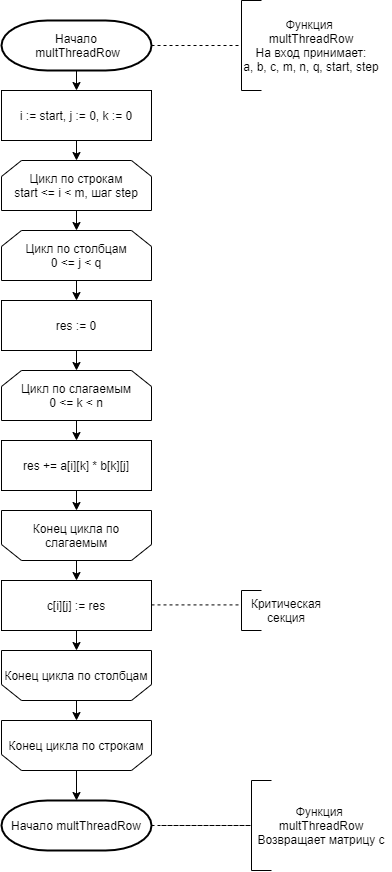

The diagram above was exported from draw.io. Its source (the exported page's mxGraphModel, read from the mxfile embedded in the PNG):
<mxGraphModel dx="865" dy="11636" grid="1" gridSize="10" guides="1" tooltips="1" connect="1" arrows="1" fold="1" page="1" pageScale="1" pageWidth="1827" pageHeight="11169" background="#ffffff" math="0" shadow="0">
  <root>
    <mxCell id="0" />
    <mxCell id="1" parent="0" />
    <mxCell id="mzTDEa_XzC-Mk_3e8MP_-44" value="Начало&lt;br&gt;&amp;nbsp;multThreadRow" style="strokeWidth=2;html=1;shape=mxgraph.flowchart.terminator;whiteSpace=wrap;" vertex="1" parent="1">
      <mxGeometry x="640" y="-1990" width="150" height="50" as="geometry" />
    </mxCell>
    <mxCell id="mzTDEa_XzC-Mk_3e8MP_-45" value="" style="endArrow=none;dashed=1;html=1;exitX=1;exitY=0.5;exitDx=0;exitDy=0;exitPerimeter=0;" edge="1" parent="1">
      <mxGeometry width="50" height="50" relative="1" as="geometry">
        <mxPoint x="790" y="-1965" as="sourcePoint" />
        <mxPoint x="880" y="-1965" as="targetPoint" />
      </mxGeometry>
    </mxCell>
    <mxCell id="mzTDEa_XzC-Mk_3e8MP_-46" value="" style="endArrow=none;html=1;" edge="1" parent="1">
      <mxGeometry width="50" height="50" relative="1" as="geometry">
        <mxPoint x="880" y="-1920" as="sourcePoint" />
        <mxPoint x="880" y="-2010" as="targetPoint" />
      </mxGeometry>
    </mxCell>
    <mxCell id="mzTDEa_XzC-Mk_3e8MP_-47" value="" style="endArrow=none;html=1;" edge="1" parent="1">
      <mxGeometry width="50" height="50" relative="1" as="geometry">
        <mxPoint x="880" y="-2010" as="sourcePoint" />
        <mxPoint x="900" y="-2010" as="targetPoint" />
      </mxGeometry>
    </mxCell>
    <mxCell id="mzTDEa_XzC-Mk_3e8MP_-48" value="" style="endArrow=none;html=1;" edge="1" parent="1">
      <mxGeometry width="50" height="50" relative="1" as="geometry">
        <mxPoint x="880" y="-1920" as="sourcePoint" />
        <mxPoint x="900" y="-1920" as="targetPoint" />
      </mxGeometry>
    </mxCell>
    <mxCell id="mzTDEa_XzC-Mk_3e8MP_-49" value="Функция &lt;br&gt;multThreadRow&lt;br&gt;На вход принимает:&lt;br&gt;a, b, c, m, n, q, start, step" style="text;html=1;strokeColor=none;fillColor=none;align=center;verticalAlign=middle;whiteSpace=wrap;rounded=0;" vertex="1" parent="1">
      <mxGeometry x="880" y="-2010" width="140" height="90" as="geometry" />
    </mxCell>
    <mxCell id="mzTDEa_XzC-Mk_3e8MP_-52" value="Цикл по столбцам&lt;br&gt;0 &amp;lt;= j &amp;lt; q" style="shape=loopLimit;whiteSpace=wrap;html=1;fillColor=#ffffff;" vertex="1" parent="1">
      <mxGeometry x="640" y="-1780" width="150" height="50" as="geometry" />
    </mxCell>
    <mxCell id="mzTDEa_XzC-Mk_3e8MP_-53" value="res := 0" style="rounded=0;whiteSpace=wrap;html=1;fillColor=#ffffff;" vertex="1" parent="1">
      <mxGeometry x="640" y="-1710" width="150" height="50" as="geometry" />
    </mxCell>
    <mxCell id="mzTDEa_XzC-Mk_3e8MP_-55" value="" style="endArrow=classic;html=1;exitX=0.5;exitY=1;exitDx=0;exitDy=0;exitPerimeter=0;entryX=0.5;entryY=0;entryDx=0;entryDy=0;" edge="1" parent="1" source="mzTDEa_XzC-Mk_3e8MP_-44">
      <mxGeometry width="50" height="50" relative="1" as="geometry">
        <mxPoint x="910" y="-1650" as="sourcePoint" />
        <mxPoint x="715" y="-1920" as="targetPoint" />
      </mxGeometry>
    </mxCell>
    <mxCell id="mzTDEa_XzC-Mk_3e8MP_-56" value="" style="endArrow=classic;html=1;exitX=0.5;exitY=1;exitDx=0;exitDy=0;entryX=0.5;entryY=0;entryDx=0;entryDy=0;" edge="1" parent="1">
      <mxGeometry width="50" height="50" relative="1" as="geometry">
        <mxPoint x="715" y="-1870" as="sourcePoint" />
        <mxPoint x="715" y="-1850" as="targetPoint" />
      </mxGeometry>
    </mxCell>
    <mxCell id="mzTDEa_XzC-Mk_3e8MP_-57" value="" style="endArrow=classic;html=1;exitX=0.5;exitY=1;exitDx=0;exitDy=0;entryX=0.5;entryY=0;entryDx=0;entryDy=0;" edge="1" parent="1" target="mzTDEa_XzC-Mk_3e8MP_-52">
      <mxGeometry width="50" height="50" relative="1" as="geometry">
        <mxPoint x="715" y="-1800" as="sourcePoint" />
        <mxPoint x="740" y="-1790" as="targetPoint" />
      </mxGeometry>
    </mxCell>
    <mxCell id="mzTDEa_XzC-Mk_3e8MP_-58" value="" style="endArrow=classic;html=1;exitX=0.5;exitY=1;exitDx=0;exitDy=0;entryX=0.5;entryY=0;entryDx=0;entryDy=0;" edge="1" parent="1" source="mzTDEa_XzC-Mk_3e8MP_-52" target="mzTDEa_XzC-Mk_3e8MP_-53">
      <mxGeometry width="50" height="50" relative="1" as="geometry">
        <mxPoint x="1010" y="-1650" as="sourcePoint" />
        <mxPoint x="1060" y="-1700" as="targetPoint" />
      </mxGeometry>
    </mxCell>
    <mxCell id="mzTDEa_XzC-Mk_3e8MP_-59" value="" style="endArrow=classic;html=1;exitX=0.5;exitY=1;exitDx=0;exitDy=0;entryX=0.5;entryY=0;entryDx=0;entryDy=0;" edge="1" parent="1" source="mzTDEa_XzC-Mk_3e8MP_-53">
      <mxGeometry width="50" height="50" relative="1" as="geometry">
        <mxPoint x="880" y="-1550" as="sourcePoint" />
        <mxPoint x="715" y="-1640" as="targetPoint" />
      </mxGeometry>
    </mxCell>
    <mxCell id="mzTDEa_XzC-Mk_3e8MP_-60" value="res += a[i][k] * b[k][j]" style="rounded=0;whiteSpace=wrap;html=1;fillColor=#ffffff;" vertex="1" parent="1">
      <mxGeometry x="640" y="-1570" width="150" height="50" as="geometry" />
    </mxCell>
    <mxCell id="mzTDEa_XzC-Mk_3e8MP_-62" value="" style="shape=loopLimit;whiteSpace=wrap;html=1;fillColor=#ffffff;rotation=-180;" vertex="1" parent="1">
      <mxGeometry x="640" y="-1500" width="150" height="50" as="geometry" />
    </mxCell>
    <mxCell id="mzTDEa_XzC-Mk_3e8MP_-63" value="Конец цикла по слагаемым" style="text;html=1;strokeColor=none;fillColor=none;align=center;verticalAlign=middle;whiteSpace=wrap;rounded=0;" vertex="1" parent="1">
      <mxGeometry x="640" y="-1500" width="150" height="50" as="geometry" />
    </mxCell>
    <mxCell id="mzTDEa_XzC-Mk_3e8MP_-64" value="Начало multThreadRow" style="strokeWidth=2;html=1;shape=mxgraph.flowchart.terminator;whiteSpace=wrap;" vertex="1" parent="1">
      <mxGeometry x="640" y="-1210" width="150" height="50" as="geometry" />
    </mxCell>
    <mxCell id="mzTDEa_XzC-Mk_3e8MP_-65" value="" style="endArrow=classic;html=1;exitX=0.5;exitY=1;exitDx=0;exitDy=0;entryX=0.5;entryY=0;entryDx=0;entryDy=0;" edge="1" parent="1" target="mzTDEa_XzC-Mk_3e8MP_-60">
      <mxGeometry width="50" height="50" relative="1" as="geometry">
        <mxPoint x="715" y="-1590" as="sourcePoint" />
        <mxPoint x="920" y="-1400" as="targetPoint" />
      </mxGeometry>
    </mxCell>
    <mxCell id="mzTDEa_XzC-Mk_3e8MP_-66" value="" style="endArrow=classic;html=1;exitX=0.5;exitY=1;exitDx=0;exitDy=0;entryX=0.5;entryY=0;entryDx=0;entryDy=0;" edge="1" parent="1" source="mzTDEa_XzC-Mk_3e8MP_-60" target="mzTDEa_XzC-Mk_3e8MP_-63">
      <mxGeometry width="50" height="50" relative="1" as="geometry">
        <mxPoint x="900" y="-1280" as="sourcePoint" />
        <mxPoint x="950" y="-1330" as="targetPoint" />
      </mxGeometry>
    </mxCell>
    <mxCell id="mzTDEa_XzC-Mk_3e8MP_-78" value="" style="endArrow=none;dashed=1;html=1;exitX=1;exitY=0.5;exitDx=0;exitDy=0;exitPerimeter=0;" edge="1" parent="1" source="mzTDEa_XzC-Mk_3e8MP_-64">
      <mxGeometry width="50" height="50" relative="1" as="geometry">
        <mxPoint x="880" y="-1120" as="sourcePoint" />
        <mxPoint x="890" y="-1185" as="targetPoint" />
      </mxGeometry>
    </mxCell>
    <mxCell id="mzTDEa_XzC-Mk_3e8MP_-79" value="" style="endArrow=none;html=1;" edge="1" parent="1">
      <mxGeometry width="50" height="50" relative="1" as="geometry">
        <mxPoint x="890" y="-1150" as="sourcePoint" />
        <mxPoint x="890" y="-1210" as="targetPoint" />
      </mxGeometry>
    </mxCell>
    <mxCell id="mzTDEa_XzC-Mk_3e8MP_-80" value="" style="endArrow=none;dashed=1;html=1;exitX=1;exitY=0.5;exitDx=0;exitDy=0;exitPerimeter=0;" edge="1" parent="1">
      <mxGeometry width="50" height="50" relative="1" as="geometry">
        <mxPoint x="800" y="-1185" as="sourcePoint" />
        <mxPoint x="890" y="-1185" as="targetPoint" />
      </mxGeometry>
    </mxCell>
    <mxCell id="mzTDEa_XzC-Mk_3e8MP_-81" value="" style="endArrow=none;html=1;" edge="1" parent="1">
      <mxGeometry width="50" height="50" relative="1" as="geometry">
        <mxPoint x="890" y="-1140" as="sourcePoint" />
        <mxPoint x="890" y="-1230" as="targetPoint" />
      </mxGeometry>
    </mxCell>
    <mxCell id="mzTDEa_XzC-Mk_3e8MP_-82" value="" style="endArrow=none;html=1;" edge="1" parent="1">
      <mxGeometry width="50" height="50" relative="1" as="geometry">
        <mxPoint x="890" y="-1230" as="sourcePoint" />
        <mxPoint x="910" y="-1230" as="targetPoint" />
      </mxGeometry>
    </mxCell>
    <mxCell id="mzTDEa_XzC-Mk_3e8MP_-83" value="" style="endArrow=none;html=1;" edge="1" parent="1">
      <mxGeometry width="50" height="50" relative="1" as="geometry">
        <mxPoint x="890" y="-1140" as="sourcePoint" />
        <mxPoint x="910" y="-1140" as="targetPoint" />
      </mxGeometry>
    </mxCell>
    <mxCell id="mzTDEa_XzC-Mk_3e8MP_-84" value="Функция &lt;br&gt;multThreadRow&lt;br&gt;Возвращает матрицу c" style="text;html=1;strokeColor=none;fillColor=none;align=center;verticalAlign=middle;whiteSpace=wrap;rounded=0;" vertex="1" parent="1">
      <mxGeometry x="890" y="-1230" width="140" height="90" as="geometry" />
    </mxCell>
    <mxCell id="mzTDEa_XzC-Mk_3e8MP_-85" value="i := start, j := 0, k := 0" style="rounded=0;whiteSpace=wrap;html=1;fillColor=#ffffff;" vertex="1" parent="1">
      <mxGeometry x="640" y="-1920" width="150" height="50" as="geometry" />
    </mxCell>
    <mxCell id="mzTDEa_XzC-Mk_3e8MP_-86" value="Цикл по строкам&lt;br&gt;start &amp;lt;= i &amp;lt; m, шаг step" style="shape=loopLimit;whiteSpace=wrap;html=1;fillColor=#ffffff;" vertex="1" parent="1">
      <mxGeometry x="640" y="-1850" width="150" height="50" as="geometry" />
    </mxCell>
    <mxCell id="mzTDEa_XzC-Mk_3e8MP_-88" value="Цикл по слагаемым&lt;br&gt;0 &amp;lt;= k &amp;lt; n" style="shape=loopLimit;whiteSpace=wrap;html=1;fillColor=#ffffff;" vertex="1" parent="1">
      <mxGeometry x="640" y="-1640" width="150" height="50" as="geometry" />
    </mxCell>
    <mxCell id="mzTDEa_XzC-Mk_3e8MP_-89" value="c[i][j] := res" style="rounded=0;whiteSpace=wrap;html=1;fillColor=#ffffff;" vertex="1" parent="1">
      <mxGeometry x="640" y="-1430" width="150" height="50" as="geometry" />
    </mxCell>
    <mxCell id="mzTDEa_XzC-Mk_3e8MP_-91" value="" style="shape=loopLimit;whiteSpace=wrap;html=1;fillColor=#ffffff;rotation=-180;" vertex="1" parent="1">
      <mxGeometry x="640" y="-1360" width="150" height="50" as="geometry" />
    </mxCell>
    <mxCell id="mzTDEa_XzC-Mk_3e8MP_-92" value="Конец цикла по столбцам" style="text;html=1;strokeColor=none;fillColor=none;align=center;verticalAlign=middle;whiteSpace=wrap;rounded=0;" vertex="1" parent="1">
      <mxGeometry x="640" y="-1360" width="150" height="50" as="geometry" />
    </mxCell>
    <mxCell id="mzTDEa_XzC-Mk_3e8MP_-93" value="" style="shape=loopLimit;whiteSpace=wrap;html=1;fillColor=#ffffff;rotation=-180;" vertex="1" parent="1">
      <mxGeometry x="640" y="-1290" width="150" height="50" as="geometry" />
    </mxCell>
    <mxCell id="mzTDEa_XzC-Mk_3e8MP_-94" value="Конец цикла по строкам" style="text;html=1;strokeColor=none;fillColor=none;align=center;verticalAlign=middle;whiteSpace=wrap;rounded=0;" vertex="1" parent="1">
      <mxGeometry x="640" y="-1290" width="150" height="50" as="geometry" />
    </mxCell>
    <mxCell id="mzTDEa_XzC-Mk_3e8MP_-95" value="" style="endArrow=classic;html=1;exitX=0.5;exitY=1;exitDx=0;exitDy=0;entryX=0.5;entryY=0;entryDx=0;entryDy=0;" edge="1" parent="1" source="mzTDEa_XzC-Mk_3e8MP_-63" target="mzTDEa_XzC-Mk_3e8MP_-89">
      <mxGeometry width="50" height="50" relative="1" as="geometry">
        <mxPoint x="860" y="-1320" as="sourcePoint" />
        <mxPoint x="910" y="-1370" as="targetPoint" />
      </mxGeometry>
    </mxCell>
    <mxCell id="mzTDEa_XzC-Mk_3e8MP_-96" value="" style="endArrow=classic;html=1;exitX=0.5;exitY=1;exitDx=0;exitDy=0;entryX=0.5;entryY=0;entryDx=0;entryDy=0;" edge="1" parent="1" source="mzTDEa_XzC-Mk_3e8MP_-89" target="mzTDEa_XzC-Mk_3e8MP_-92">
      <mxGeometry width="50" height="50" relative="1" as="geometry">
        <mxPoint x="550" y="-1250" as="sourcePoint" />
        <mxPoint x="600" y="-1300" as="targetPoint" />
      </mxGeometry>
    </mxCell>
    <mxCell id="mzTDEa_XzC-Mk_3e8MP_-97" value="" style="endArrow=classic;html=1;exitX=0.5;exitY=1;exitDx=0;exitDy=0;entryX=0.5;entryY=0;entryDx=0;entryDy=0;" edge="1" parent="1" source="mzTDEa_XzC-Mk_3e8MP_-92" target="mzTDEa_XzC-Mk_3e8MP_-94">
      <mxGeometry width="50" height="50" relative="1" as="geometry">
        <mxPoint x="540" y="-1220" as="sourcePoint" />
        <mxPoint x="590" y="-1270" as="targetPoint" />
      </mxGeometry>
    </mxCell>
    <mxCell id="mzTDEa_XzC-Mk_3e8MP_-98" value="" style="endArrow=classic;html=1;exitX=0.5;exitY=1;exitDx=0;exitDy=0;" edge="1" parent="1" source="mzTDEa_XzC-Mk_3e8MP_-94">
      <mxGeometry width="50" height="50" relative="1" as="geometry">
        <mxPoint x="660" y="-1060" as="sourcePoint" />
        <mxPoint x="715" y="-1210" as="targetPoint" />
      </mxGeometry>
    </mxCell>
    <mxCell id="mzTDEa_XzC-Mk_3e8MP_-100" value="" style="endArrow=none;dashed=1;html=1;exitX=1;exitY=0.5;exitDx=0;exitDy=0;exitPerimeter=0;" edge="1" parent="1">
      <mxGeometry width="50" height="50" relative="1" as="geometry">
        <mxPoint x="790" y="-1405.59" as="sourcePoint" />
        <mxPoint x="880" y="-1405.59" as="targetPoint" />
      </mxGeometry>
    </mxCell>
    <mxCell id="mzTDEa_XzC-Mk_3e8MP_-101" value="" style="endArrow=none;html=1;" edge="1" parent="1">
      <mxGeometry width="50" height="50" relative="1" as="geometry">
        <mxPoint x="880" y="-1380" as="sourcePoint" />
        <mxPoint x="880" y="-1420" as="targetPoint" />
      </mxGeometry>
    </mxCell>
    <mxCell id="mzTDEa_XzC-Mk_3e8MP_-102" value="" style="endArrow=none;html=1;" edge="1" parent="1">
      <mxGeometry width="50" height="50" relative="1" as="geometry">
        <mxPoint x="880" y="-1420" as="sourcePoint" />
        <mxPoint x="900" y="-1420" as="targetPoint" />
      </mxGeometry>
    </mxCell>
    <mxCell id="mzTDEa_XzC-Mk_3e8MP_-103" value="" style="endArrow=none;html=1;" edge="1" parent="1">
      <mxGeometry width="50" height="50" relative="1" as="geometry">
        <mxPoint x="880" y="-1380" as="sourcePoint" />
        <mxPoint x="900" y="-1380" as="targetPoint" />
      </mxGeometry>
    </mxCell>
    <mxCell id="mzTDEa_XzC-Mk_3e8MP_-104" value="Критическая секция" style="text;html=1;strokeColor=none;fillColor=none;align=center;verticalAlign=middle;whiteSpace=wrap;rounded=0;" vertex="1" parent="1">
      <mxGeometry x="880" y="-1420" width="90" height="40" as="geometry" />
    </mxCell>
  </root>
</mxGraphModel>